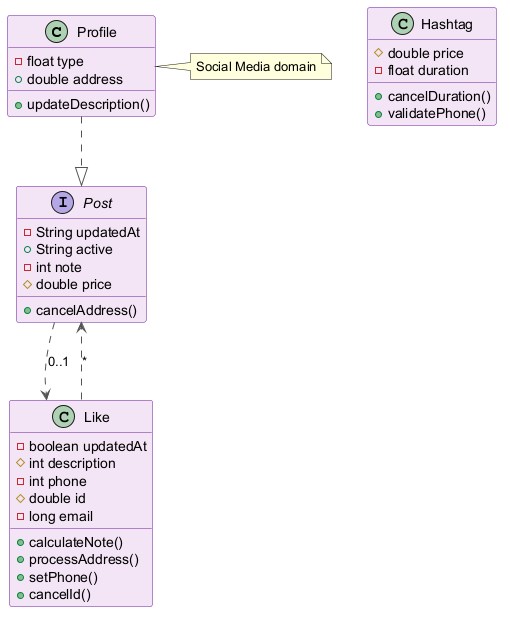

The diagram above was rendered by PlantUML. Its source (embedded in the PNG):
@startuml
skinparam backgroundColor #FFFFFF
skinparam classBackgroundColor #F3E5F5
skinparam classBorderColor #6A1B9A
skinparam ArrowColor #555555
class Profile {
  -float type
  +double address
  +updateDescription()
}
class Hashtag {
  #double price
  -float duration
  +cancelDuration()
  +validatePhone()
}
class Like {
  -boolean updatedAt
  #int description
  -int phone
  #double id
  -long email
  +calculateNote()
  +processAddress()
  +setPhone()
  +cancelId()
}
interface Post {
  -String updatedAt
  +String active
  -int note
  #double price
  +cancelAddress()
}
Post ..> Like : "0..1"
Profile ..|> Post
Like ..> Post : "*"
note right of Profile : Social Media domain
@enduml